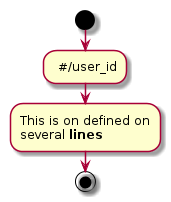

The diagram above was rendered by PlantUML. Its source (embedded in the PNG):
@startuml

    start
    : #/user_id;
    :This is on defined on
    several **lines**;
    end

@enduml